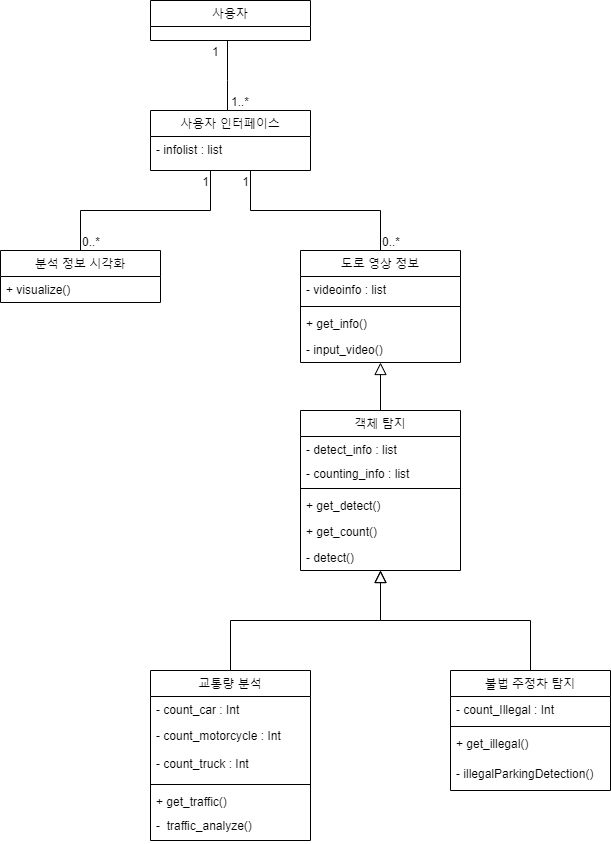

The diagram above was exported from draw.io. Its source (the exported page's mxGraphModel, read from the mxfile embedded in the PNG):
<mxGraphModel dx="1616" dy="1060" grid="1" gridSize="10" guides="0" tooltips="1" connect="1" arrows="1" fold="1" page="1" pageScale="1" pageWidth="827" pageHeight="1169" math="0" shadow="0">
  <root>
    <mxCell id="WIyWlLk6GJQsqaUBKTNV-0" />
    <mxCell id="WIyWlLk6GJQsqaUBKTNV-1" parent="WIyWlLk6GJQsqaUBKTNV-0" />
    <mxCell id="zkfFHV4jXpPFQw0GAbJ--0" value="사용자 인터페이스" style="swimlane;fontStyle=0;align=center;verticalAlign=top;childLayout=stackLayout;horizontal=1;startSize=26;horizontalStack=0;resizeParent=1;resizeLast=0;collapsible=1;marginBottom=0;rounded=0;shadow=0;strokeWidth=1;" parent="WIyWlLk6GJQsqaUBKTNV-1" vertex="1">
      <mxGeometry x="680" y="470" width="160" height="60" as="geometry">
        <mxRectangle x="230" y="140" width="160" height="26" as="alternateBounds" />
      </mxGeometry>
    </mxCell>
    <mxCell id="RoaB18SefRe2D2x4rQCQ-40" value="- infolist : list" style="text;align=left;verticalAlign=top;spacingLeft=4;spacingRight=4;overflow=hidden;rotatable=0;points=[[0,0.5],[1,0.5]];portConstraint=eastwest;" vertex="1" parent="zkfFHV4jXpPFQw0GAbJ--0">
      <mxGeometry y="26" width="160" height="26" as="geometry" />
    </mxCell>
    <mxCell id="zkfFHV4jXpPFQw0GAbJ--6" value="교통량 분석" style="swimlane;fontStyle=0;align=center;verticalAlign=top;childLayout=stackLayout;horizontal=1;startSize=26;horizontalStack=0;resizeParent=1;resizeLast=0;collapsible=1;marginBottom=0;rounded=0;shadow=0;strokeWidth=1;" parent="WIyWlLk6GJQsqaUBKTNV-1" vertex="1">
      <mxGeometry x="680" y="1030" width="160" height="170" as="geometry">
        <mxRectangle x="130" y="380" width="160" height="26" as="alternateBounds" />
      </mxGeometry>
    </mxCell>
    <mxCell id="zkfFHV4jXpPFQw0GAbJ--7" value="- count_car : Int" style="text;align=left;verticalAlign=top;spacingLeft=4;spacingRight=4;overflow=hidden;rotatable=0;points=[[0,0.5],[1,0.5]];portConstraint=eastwest;" parent="zkfFHV4jXpPFQw0GAbJ--6" vertex="1">
      <mxGeometry y="26" width="160" height="26" as="geometry" />
    </mxCell>
    <mxCell id="4P_hDQwycNT7HpZ-rRFa-21" value="- count_motorcycle : Int" style="text;align=left;verticalAlign=top;spacingLeft=4;spacingRight=4;overflow=hidden;rotatable=0;points=[[0,0.5],[1,0.5]];portConstraint=eastwest;" parent="zkfFHV4jXpPFQw0GAbJ--6" vertex="1">
      <mxGeometry y="52" width="160" height="28" as="geometry" />
    </mxCell>
    <mxCell id="4P_hDQwycNT7HpZ-rRFa-20" value="- count_truck : Int" style="text;align=left;verticalAlign=top;spacingLeft=4;spacingRight=4;overflow=hidden;rotatable=0;points=[[0,0.5],[1,0.5]];portConstraint=eastwest;" parent="zkfFHV4jXpPFQw0GAbJ--6" vertex="1">
      <mxGeometry y="80" width="160" height="30" as="geometry" />
    </mxCell>
    <mxCell id="zkfFHV4jXpPFQw0GAbJ--9" value="" style="line;html=1;strokeWidth=1;align=left;verticalAlign=middle;spacingTop=-1;spacingLeft=3;spacingRight=3;rotatable=0;labelPosition=right;points=[];portConstraint=eastwest;" parent="zkfFHV4jXpPFQw0GAbJ--6" vertex="1">
      <mxGeometry y="110" width="160" height="8" as="geometry" />
    </mxCell>
    <mxCell id="RoaB18SefRe2D2x4rQCQ-1" value="+ get_traffic()" style="text;align=left;verticalAlign=top;spacingLeft=4;spacingRight=4;overflow=hidden;rotatable=0;points=[[0,0.5],[1,0.5]];portConstraint=eastwest;fontStyle=0" vertex="1" parent="zkfFHV4jXpPFQw0GAbJ--6">
      <mxGeometry y="118" width="160" height="24" as="geometry" />
    </mxCell>
    <mxCell id="zkfFHV4jXpPFQw0GAbJ--10" value="-  traffic_analyze()" style="text;align=left;verticalAlign=top;spacingLeft=4;spacingRight=4;overflow=hidden;rotatable=0;points=[[0,0.5],[1,0.5]];portConstraint=eastwest;fontStyle=0" parent="zkfFHV4jXpPFQw0GAbJ--6" vertex="1">
      <mxGeometry y="142" width="160" height="28" as="geometry" />
    </mxCell>
    <mxCell id="zkfFHV4jXpPFQw0GAbJ--13" value="불법 주정차 탐지" style="swimlane;fontStyle=0;align=center;verticalAlign=top;childLayout=stackLayout;horizontal=1;startSize=26;horizontalStack=0;resizeParent=1;resizeLast=0;collapsible=1;marginBottom=0;rounded=0;shadow=0;strokeWidth=1;" parent="WIyWlLk6GJQsqaUBKTNV-1" vertex="1">
      <mxGeometry x="980" y="1030" width="160" height="120" as="geometry">
        <mxRectangle x="340" y="380" width="170" height="26" as="alternateBounds" />
      </mxGeometry>
    </mxCell>
    <mxCell id="zkfFHV4jXpPFQw0GAbJ--14" value="- count_Illegal : Int" style="text;align=left;verticalAlign=top;spacingLeft=4;spacingRight=4;overflow=hidden;rotatable=0;points=[[0,0.5],[1,0.5]];portConstraint=eastwest;" parent="zkfFHV4jXpPFQw0GAbJ--13" vertex="1">
      <mxGeometry y="26" width="160" height="26" as="geometry" />
    </mxCell>
    <mxCell id="zkfFHV4jXpPFQw0GAbJ--15" value="" style="line;html=1;strokeWidth=1;align=left;verticalAlign=middle;spacingTop=-1;spacingLeft=3;spacingRight=3;rotatable=0;labelPosition=right;points=[];portConstraint=eastwest;" parent="zkfFHV4jXpPFQw0GAbJ--13" vertex="1">
      <mxGeometry y="52" width="160" height="8" as="geometry" />
    </mxCell>
    <mxCell id="4P_hDQwycNT7HpZ-rRFa-19" value="+ get_illegal()" style="text;align=left;verticalAlign=top;spacingLeft=4;spacingRight=4;overflow=hidden;rotatable=0;points=[[0,0.5],[1,0.5]];portConstraint=eastwest;" parent="zkfFHV4jXpPFQw0GAbJ--13" vertex="1">
      <mxGeometry y="60" width="160" height="30" as="geometry" />
    </mxCell>
    <mxCell id="RoaB18SefRe2D2x4rQCQ-0" value="- illegalParkingDetection()" style="text;align=left;verticalAlign=top;spacingLeft=4;spacingRight=4;overflow=hidden;rotatable=0;points=[[0,0.5],[1,0.5]];portConstraint=eastwest;" vertex="1" parent="zkfFHV4jXpPFQw0GAbJ--13">
      <mxGeometry y="90" width="160" height="30" as="geometry" />
    </mxCell>
    <mxCell id="zkfFHV4jXpPFQw0GAbJ--17" value="객체 탐지" style="swimlane;fontStyle=0;align=center;verticalAlign=top;childLayout=stackLayout;horizontal=1;startSize=26;horizontalStack=0;resizeParent=1;resizeLast=0;collapsible=1;marginBottom=0;rounded=0;shadow=0;strokeWidth=1;" parent="WIyWlLk6GJQsqaUBKTNV-1" vertex="1">
      <mxGeometry x="830" y="770" width="160" height="160" as="geometry">
        <mxRectangle x="550" y="140" width="160" height="26" as="alternateBounds" />
      </mxGeometry>
    </mxCell>
    <mxCell id="zkfFHV4jXpPFQw0GAbJ--18" value="- detect_info : list" style="text;align=left;verticalAlign=top;spacingLeft=4;spacingRight=4;overflow=hidden;rotatable=0;points=[[0,0.5],[1,0.5]];portConstraint=eastwest;" parent="zkfFHV4jXpPFQw0GAbJ--17" vertex="1">
      <mxGeometry y="26" width="160" height="24" as="geometry" />
    </mxCell>
    <mxCell id="RoaB18SefRe2D2x4rQCQ-9" value="- counting_info : list" style="text;align=left;verticalAlign=top;spacingLeft=4;spacingRight=4;overflow=hidden;rotatable=0;points=[[0,0.5],[1,0.5]];portConstraint=eastwest;" vertex="1" parent="zkfFHV4jXpPFQw0GAbJ--17">
      <mxGeometry y="50" width="160" height="24" as="geometry" />
    </mxCell>
    <mxCell id="zkfFHV4jXpPFQw0GAbJ--23" value="" style="line;html=1;strokeWidth=1;align=left;verticalAlign=middle;spacingTop=-1;spacingLeft=3;spacingRight=3;rotatable=0;labelPosition=right;points=[];portConstraint=eastwest;" parent="zkfFHV4jXpPFQw0GAbJ--17" vertex="1">
      <mxGeometry y="74" width="160" height="8" as="geometry" />
    </mxCell>
    <mxCell id="RoaB18SefRe2D2x4rQCQ-7" value="+ get_detect() " style="text;align=left;verticalAlign=top;spacingLeft=4;spacingRight=4;overflow=hidden;rotatable=0;points=[[0,0.5],[1,0.5]];portConstraint=eastwest;" vertex="1" parent="zkfFHV4jXpPFQw0GAbJ--17">
      <mxGeometry y="82" width="160" height="26" as="geometry" />
    </mxCell>
    <mxCell id="RoaB18SefRe2D2x4rQCQ-41" value="+ get_count() " style="text;align=left;verticalAlign=top;spacingLeft=4;spacingRight=4;overflow=hidden;rotatable=0;points=[[0,0.5],[1,0.5]];portConstraint=eastwest;" vertex="1" parent="zkfFHV4jXpPFQw0GAbJ--17">
      <mxGeometry y="108" width="160" height="26" as="geometry" />
    </mxCell>
    <mxCell id="zkfFHV4jXpPFQw0GAbJ--24" value="- detect() " style="text;align=left;verticalAlign=top;spacingLeft=4;spacingRight=4;overflow=hidden;rotatable=0;points=[[0,0.5],[1,0.5]];portConstraint=eastwest;" parent="zkfFHV4jXpPFQw0GAbJ--17" vertex="1">
      <mxGeometry y="134" width="160" height="26" as="geometry" />
    </mxCell>
    <mxCell id="4P_hDQwycNT7HpZ-rRFa-0" value="도로 영상 정보" style="swimlane;fontStyle=0;align=center;verticalAlign=top;childLayout=stackLayout;horizontal=1;startSize=26;horizontalStack=0;resizeParent=1;resizeLast=0;collapsible=1;marginBottom=0;rounded=0;shadow=0;strokeWidth=1;" parent="WIyWlLk6GJQsqaUBKTNV-1" vertex="1">
      <mxGeometry x="830" y="610" width="160" height="112" as="geometry">
        <mxRectangle x="130" y="380" width="160" height="26" as="alternateBounds" />
      </mxGeometry>
    </mxCell>
    <mxCell id="4P_hDQwycNT7HpZ-rRFa-1" value="- videoinfo : list" style="text;align=left;verticalAlign=top;spacingLeft=4;spacingRight=4;overflow=hidden;rotatable=0;points=[[0,0.5],[1,0.5]];portConstraint=eastwest;" parent="4P_hDQwycNT7HpZ-rRFa-0" vertex="1">
      <mxGeometry y="26" width="160" height="26" as="geometry" />
    </mxCell>
    <mxCell id="4P_hDQwycNT7HpZ-rRFa-3" value="" style="line;html=1;strokeWidth=1;align=left;verticalAlign=middle;spacingTop=-1;spacingLeft=3;spacingRight=3;rotatable=0;labelPosition=right;points=[];portConstraint=eastwest;" parent="4P_hDQwycNT7HpZ-rRFa-0" vertex="1">
      <mxGeometry y="52" width="160" height="8" as="geometry" />
    </mxCell>
    <mxCell id="RoaB18SefRe2D2x4rQCQ-18" value="+ get_info()" style="text;align=left;verticalAlign=top;spacingLeft=4;spacingRight=4;overflow=hidden;rotatable=0;points=[[0,0.5],[1,0.5]];portConstraint=eastwest;fontStyle=0" vertex="1" parent="4P_hDQwycNT7HpZ-rRFa-0">
      <mxGeometry y="60" width="160" height="26" as="geometry" />
    </mxCell>
    <mxCell id="4P_hDQwycNT7HpZ-rRFa-4" value="- input_video()" style="text;align=left;verticalAlign=top;spacingLeft=4;spacingRight=4;overflow=hidden;rotatable=0;points=[[0,0.5],[1,0.5]];portConstraint=eastwest;fontStyle=0" parent="4P_hDQwycNT7HpZ-rRFa-0" vertex="1">
      <mxGeometry y="86" width="160" height="26" as="geometry" />
    </mxCell>
    <mxCell id="4P_hDQwycNT7HpZ-rRFa-6" value="분석 정보 시각화" style="swimlane;fontStyle=0;align=center;verticalAlign=top;childLayout=stackLayout;horizontal=1;startSize=26;horizontalStack=0;resizeParent=1;resizeLast=0;collapsible=1;marginBottom=0;rounded=0;shadow=0;strokeWidth=1;" parent="WIyWlLk6GJQsqaUBKTNV-1" vertex="1">
      <mxGeometry x="530" y="610" width="160" height="52" as="geometry">
        <mxRectangle x="130" y="380" width="160" height="26" as="alternateBounds" />
      </mxGeometry>
    </mxCell>
    <mxCell id="4P_hDQwycNT7HpZ-rRFa-10" value="+ visualize()" style="text;align=left;verticalAlign=top;spacingLeft=4;spacingRight=4;overflow=hidden;rotatable=0;points=[[0,0.5],[1,0.5]];portConstraint=eastwest;fontStyle=0" parent="4P_hDQwycNT7HpZ-rRFa-6" vertex="1">
      <mxGeometry y="26" width="160" height="26" as="geometry" />
    </mxCell>
    <mxCell id="RoaB18SefRe2D2x4rQCQ-13" value="" style="endArrow=block;endSize=10;endFill=0;shadow=0;strokeWidth=1;rounded=0;elbow=vertical;exitX=0.5;exitY=0;exitDx=0;exitDy=0;entryX=0.5;entryY=1;entryDx=0;entryDy=0;" edge="1" parent="WIyWlLk6GJQsqaUBKTNV-1" source="zkfFHV4jXpPFQw0GAbJ--17" target="4P_hDQwycNT7HpZ-rRFa-0">
      <mxGeometry width="160" relative="1" as="geometry">
        <mxPoint x="1190" y="890" as="sourcePoint" />
        <mxPoint x="1040" y="780" as="targetPoint" />
      </mxGeometry>
    </mxCell>
    <mxCell id="RoaB18SefRe2D2x4rQCQ-16" value="사용자" style="swimlane;fontStyle=0;align=center;verticalAlign=top;childLayout=stackLayout;horizontal=1;startSize=26;horizontalStack=0;resizeParent=1;resizeLast=0;collapsible=1;marginBottom=0;rounded=0;shadow=0;strokeWidth=1;" vertex="1" parent="WIyWlLk6GJQsqaUBKTNV-1">
      <mxGeometry x="680" y="360" width="160" height="40" as="geometry">
        <mxRectangle x="230" y="140" width="160" height="26" as="alternateBounds" />
      </mxGeometry>
    </mxCell>
    <mxCell id="RoaB18SefRe2D2x4rQCQ-19" value="" style="endArrow=block;endSize=10;endFill=0;shadow=0;strokeWidth=1;rounded=0;elbow=vertical;edgeStyle=elbowEdgeStyle;" edge="1" parent="WIyWlLk6GJQsqaUBKTNV-1">
      <mxGeometry width="160" relative="1" as="geometry">
        <mxPoint x="760" y="1030" as="sourcePoint" />
        <mxPoint x="910" y="930" as="targetPoint" />
        <Array as="points">
          <mxPoint x="840" y="980" />
        </Array>
      </mxGeometry>
    </mxCell>
    <mxCell id="RoaB18SefRe2D2x4rQCQ-20" value="" style="endArrow=block;endSize=10;endFill=0;shadow=0;strokeWidth=1;rounded=0;elbow=vertical;edgeStyle=elbowEdgeStyle;exitX=0.5;exitY=0;exitDx=0;exitDy=0;" edge="1" parent="WIyWlLk6GJQsqaUBKTNV-1" source="zkfFHV4jXpPFQw0GAbJ--13">
      <mxGeometry width="160" relative="1" as="geometry">
        <mxPoint x="770" y="1040" as="sourcePoint" />
        <mxPoint x="910" y="930" as="targetPoint" />
        <Array as="points">
          <mxPoint x="990" y="980" />
        </Array>
      </mxGeometry>
    </mxCell>
    <mxCell id="RoaB18SefRe2D2x4rQCQ-25" value="" style="endArrow=none;shadow=0;strokeWidth=1;rounded=0;endFill=0;edgeStyle=elbowEdgeStyle;elbow=vertical;exitX=0.5;exitY=0;exitDx=0;exitDy=0;" edge="1" parent="WIyWlLk6GJQsqaUBKTNV-1" source="4P_hDQwycNT7HpZ-rRFa-6">
      <mxGeometry x="0.5" y="41" relative="1" as="geometry">
        <mxPoint x="1150" y="490" as="sourcePoint" />
        <mxPoint x="740" y="530" as="targetPoint" />
        <mxPoint x="-40" y="32" as="offset" />
        <Array as="points">
          <mxPoint x="680" y="570" />
          <mxPoint x="730" y="560" />
          <mxPoint x="680" y="560" />
          <mxPoint x="1000" y="190" />
        </Array>
      </mxGeometry>
    </mxCell>
    <mxCell id="RoaB18SefRe2D2x4rQCQ-26" value="0..*" style="resizable=0;align=left;verticalAlign=bottom;labelBackgroundColor=none;fontSize=12;" connectable="0" vertex="1" parent="RoaB18SefRe2D2x4rQCQ-25">
      <mxGeometry x="-1" relative="1" as="geometry">
        <mxPoint as="offset" />
      </mxGeometry>
    </mxCell>
    <mxCell id="RoaB18SefRe2D2x4rQCQ-27" value="1" style="resizable=0;align=right;verticalAlign=bottom;labelBackgroundColor=none;fontSize=12;" connectable="0" vertex="1" parent="RoaB18SefRe2D2x4rQCQ-25">
      <mxGeometry x="1" relative="1" as="geometry">
        <mxPoint y="20" as="offset" />
      </mxGeometry>
    </mxCell>
    <mxCell id="RoaB18SefRe2D2x4rQCQ-28" value="" style="endArrow=none;shadow=0;strokeWidth=1;rounded=0;endFill=0;edgeStyle=elbowEdgeStyle;elbow=vertical;exitX=0.5;exitY=0;exitDx=0;exitDy=0;" edge="1" parent="WIyWlLk6GJQsqaUBKTNV-1" source="4P_hDQwycNT7HpZ-rRFa-0">
      <mxGeometry x="0.5" y="41" relative="1" as="geometry">
        <mxPoint x="620" y="620" as="sourcePoint" />
        <mxPoint x="780" y="530" as="targetPoint" />
        <mxPoint x="-40" y="32" as="offset" />
        <Array as="points">
          <mxPoint x="850" y="570" />
          <mxPoint x="740" y="570" />
          <mxPoint x="690" y="570" />
          <mxPoint x="1010" y="200" />
        </Array>
      </mxGeometry>
    </mxCell>
    <mxCell id="RoaB18SefRe2D2x4rQCQ-29" value="0..*" style="resizable=0;align=left;verticalAlign=bottom;labelBackgroundColor=none;fontSize=12;" connectable="0" vertex="1" parent="RoaB18SefRe2D2x4rQCQ-28">
      <mxGeometry x="-1" relative="1" as="geometry">
        <mxPoint as="offset" />
      </mxGeometry>
    </mxCell>
    <mxCell id="RoaB18SefRe2D2x4rQCQ-30" value="1" style="resizable=0;align=right;verticalAlign=bottom;labelBackgroundColor=none;fontSize=12;" connectable="0" vertex="1" parent="RoaB18SefRe2D2x4rQCQ-28">
      <mxGeometry x="1" relative="1" as="geometry">
        <mxPoint y="20" as="offset" />
      </mxGeometry>
    </mxCell>
    <mxCell id="RoaB18SefRe2D2x4rQCQ-37" value="" style="endArrow=none;shadow=0;strokeWidth=1;rounded=0;endFill=0;edgeStyle=elbowEdgeStyle;elbow=vertical;" edge="1" parent="WIyWlLk6GJQsqaUBKTNV-1">
      <mxGeometry x="0.5" y="41" relative="1" as="geometry">
        <mxPoint x="757" y="400" as="sourcePoint" />
        <mxPoint x="757" y="470" as="targetPoint" />
        <mxPoint x="-40" y="32" as="offset" />
        <Array as="points">
          <mxPoint x="760" y="440" />
          <mxPoint x="607" y="-170" />
        </Array>
      </mxGeometry>
    </mxCell>
    <mxCell id="RoaB18SefRe2D2x4rQCQ-38" value="1" style="resizable=0;align=left;verticalAlign=bottom;labelBackgroundColor=none;fontSize=12;" connectable="0" vertex="1" parent="RoaB18SefRe2D2x4rQCQ-37">
      <mxGeometry x="-1" relative="1" as="geometry">
        <mxPoint x="-17" y="20" as="offset" />
      </mxGeometry>
    </mxCell>
    <mxCell id="RoaB18SefRe2D2x4rQCQ-39" value="1..*" style="resizable=0;align=right;verticalAlign=bottom;labelBackgroundColor=none;fontSize=12;" connectable="0" vertex="1" parent="RoaB18SefRe2D2x4rQCQ-37">
      <mxGeometry x="1" relative="1" as="geometry">
        <mxPoint x="23" as="offset" />
      </mxGeometry>
    </mxCell>
  </root>
</mxGraphModel>